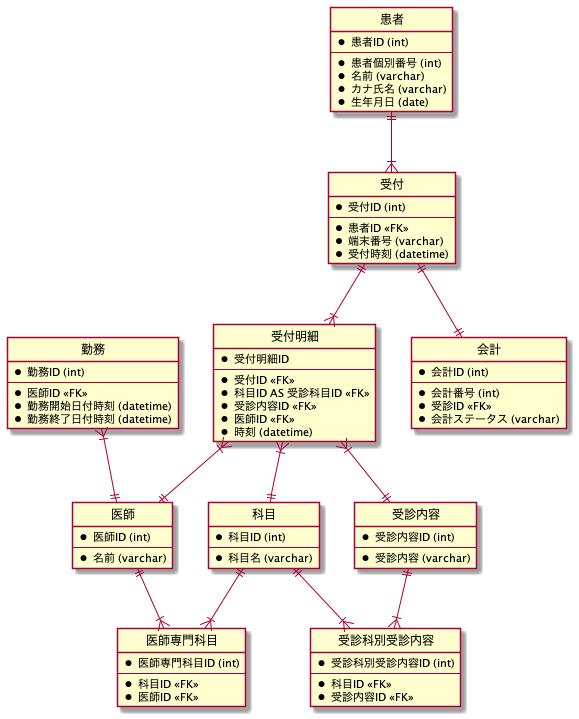

The diagram above was rendered by PlantUML. Its source (embedded in the PNG):
@startuml database-design-3

' hide the spot
hide circle
' avoid problems with angled crows feet
' skinparam linetype ortho

entity 受付 {
  *受付ID (int)
  --
  *患者ID <<FK>>
  *端末番号 (varchar)
  *受付時刻 (datetime)
}

entity 受付明細 {
  *受付明細ID
  --
  *受付ID <<FK>>
  *科目ID AS 受診科目ID <<FK>>
  *受診内容ID <<FK>>
  *医師ID <<FK>>
  *時刻 (datetime)
}

entity 患者 {
  *患者ID (int)
  --
  *患者個別番号 (int)
  *名前 (varchar)
  *カナ氏名 (varchar)
  *生年月日 (date)
}

entity 受診内容 {
  *受診内容ID (int)
  --
  *受診内容 (varchar)
}

entity 医師 {
  *医師ID (int)
  --
  *名前 (varchar)
}

entity 科目 {
  *科目ID (int)
  --
  *科目名 (varchar)
}

entity 医師専門科目 {
  *医師専門科目ID (int)
  --
  *科目ID <<FK>>
  *医師ID <<FK>>
}

entity 受診科別受診内容 {
  *受診科別受診内容ID (int)
  --
  *科目ID <<FK>>
  *受診内容ID <<FK>>
}

entity 会計 {
  *会計ID (int)
  --
  *会計番号 (int)
  *受診ID <<FK>>
  *会計ステータス (varchar)
}

entity 勤務 {
  *勤務ID (int)
  --
  *医師ID <<FK>>
  *勤務開始日付時刻 (datetime)
  *勤務終了日付時刻 (datetime)
}

患者 ||--|{ 受付
受付 ||--|{ 受付明細
受付明細 }|--|| 科目
受付明細 }|--|| 受診内容
受付明細 }|--|| 医師
医師 ||--|{ 医師専門科目
医師専門科目 }|-u-|| 科目
医師 ||-u-|{ 勤務
受診内容 ||--|{ 受診科別受診内容
受診科別受診内容 }|-u-|| 科目
受付 ||--|| 会計 

@enduml